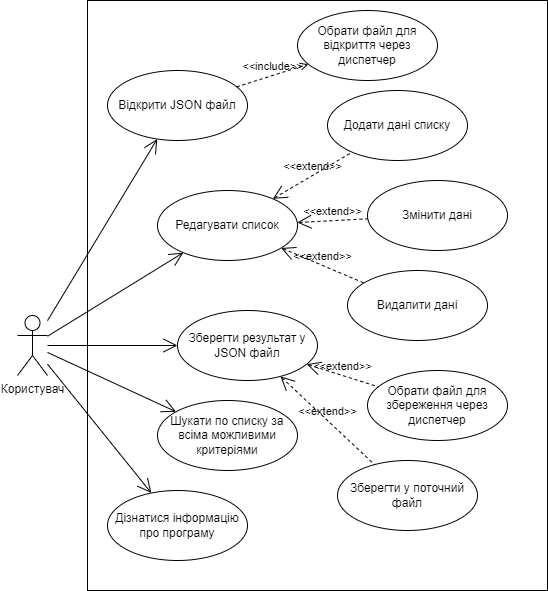

The diagram above was exported from draw.io. Its source (the exported page's mxGraphModel, read from the mxfile embedded in the PNG):
<mxGraphModel dx="1434" dy="790" grid="1" gridSize="10" guides="1" tooltips="1" connect="1" arrows="1" fold="1" page="1" pageScale="1" pageWidth="827" pageHeight="1169" math="0" shadow="0">
  <root>
    <mxCell id="0" />
    <mxCell id="1" parent="0" />
    <mxCell id="jZKdu0FsR0ckB_wDdA7f-13" value="" style="rounded=0;whiteSpace=wrap;html=1;" vertex="1" parent="1">
      <mxGeometry x="260" y="10" width="460" height="590" as="geometry" />
    </mxCell>
    <mxCell id="jZKdu0FsR0ckB_wDdA7f-1" value="Користувач" style="shape=umlActor;verticalLabelPosition=bottom;verticalAlign=top;html=1;" vertex="1" parent="1">
      <mxGeometry x="190" y="325" width="30" height="60" as="geometry" />
    </mxCell>
    <mxCell id="jZKdu0FsR0ckB_wDdA7f-4" value="Відкрити JSON файл" style="ellipse;whiteSpace=wrap;html=1;" vertex="1" parent="1">
      <mxGeometry x="280" y="80" width="140" height="70" as="geometry" />
    </mxCell>
    <mxCell id="jZKdu0FsR0ckB_wDdA7f-6" value="" style="endArrow=open;endFill=1;endSize=12;html=1;rounded=0;" edge="1" parent="1" source="jZKdu0FsR0ckB_wDdA7f-1" target="jZKdu0FsR0ckB_wDdA7f-4">
      <mxGeometry width="160" relative="1" as="geometry">
        <mxPoint x="330" y="410" as="sourcePoint" />
        <mxPoint x="490" y="410" as="targetPoint" />
      </mxGeometry>
    </mxCell>
    <mxCell id="jZKdu0FsR0ckB_wDdA7f-7" value="Редагувати список" style="ellipse;whiteSpace=wrap;html=1;" vertex="1" parent="1">
      <mxGeometry x="330" y="200" width="140" height="70" as="geometry" />
    </mxCell>
    <mxCell id="jZKdu0FsR0ckB_wDdA7f-8" value="" style="endArrow=open;endFill=1;endSize=12;html=1;rounded=0;" edge="1" parent="1" source="jZKdu0FsR0ckB_wDdA7f-1" target="jZKdu0FsR0ckB_wDdA7f-7">
      <mxGeometry width="160" relative="1" as="geometry">
        <mxPoint x="330" y="410" as="sourcePoint" />
        <mxPoint x="460" y="400" as="targetPoint" />
      </mxGeometry>
    </mxCell>
    <mxCell id="jZKdu0FsR0ckB_wDdA7f-9" value="Дізнатися інформацію про програму" style="ellipse;whiteSpace=wrap;html=1;" vertex="1" parent="1">
      <mxGeometry x="280" y="500" width="140" height="70" as="geometry" />
    </mxCell>
    <mxCell id="jZKdu0FsR0ckB_wDdA7f-10" value="" style="endArrow=open;endFill=1;endSize=12;html=1;rounded=0;" edge="1" parent="1" source="jZKdu0FsR0ckB_wDdA7f-1" target="jZKdu0FsR0ckB_wDdA7f-9">
      <mxGeometry width="160" relative="1" as="geometry">
        <mxPoint x="330" y="410" as="sourcePoint" />
        <mxPoint x="490" y="410" as="targetPoint" />
      </mxGeometry>
    </mxCell>
    <mxCell id="jZKdu0FsR0ckB_wDdA7f-14" value="Зберегти результат у JSON файл" style="ellipse;whiteSpace=wrap;html=1;" vertex="1" parent="1">
      <mxGeometry x="350" y="320" width="140" height="70" as="geometry" />
    </mxCell>
    <mxCell id="jZKdu0FsR0ckB_wDdA7f-15" value="" style="endArrow=open;endFill=1;endSize=12;html=1;rounded=0;" edge="1" parent="1" source="jZKdu0FsR0ckB_wDdA7f-1" target="jZKdu0FsR0ckB_wDdA7f-14">
      <mxGeometry width="160" relative="1" as="geometry">
        <mxPoint x="330" y="410" as="sourcePoint" />
        <mxPoint x="400" y="400" as="targetPoint" />
      </mxGeometry>
    </mxCell>
    <mxCell id="jZKdu0FsR0ckB_wDdA7f-16" value="Шукати по списку за всіма можливими критеріями" style="ellipse;whiteSpace=wrap;html=1;" vertex="1" parent="1">
      <mxGeometry x="330" y="410" width="140" height="70" as="geometry" />
    </mxCell>
    <mxCell id="jZKdu0FsR0ckB_wDdA7f-17" value="" style="endArrow=open;endFill=1;endSize=12;html=1;rounded=0;" edge="1" parent="1" source="jZKdu0FsR0ckB_wDdA7f-1" target="jZKdu0FsR0ckB_wDdA7f-16">
      <mxGeometry width="160" relative="1" as="geometry">
        <mxPoint x="330" y="410" as="sourcePoint" />
        <mxPoint x="490" y="410" as="targetPoint" />
      </mxGeometry>
    </mxCell>
    <mxCell id="jZKdu0FsR0ckB_wDdA7f-18" value="Обрати файл для відкриття через диспетчер" style="ellipse;whiteSpace=wrap;html=1;" vertex="1" parent="1">
      <mxGeometry x="470" y="20" width="140" height="70" as="geometry" />
    </mxCell>
    <mxCell id="jZKdu0FsR0ckB_wDdA7f-19" value="&amp;lt;&amp;lt;include&amp;gt;&amp;gt;" style="edgeStyle=none;html=1;endArrow=open;verticalAlign=bottom;dashed=1;labelBackgroundColor=none;rounded=0;" edge="1" parent="1" source="jZKdu0FsR0ckB_wDdA7f-4" target="jZKdu0FsR0ckB_wDdA7f-18">
      <mxGeometry width="160" relative="1" as="geometry">
        <mxPoint x="330" y="410" as="sourcePoint" />
        <mxPoint x="490" y="410" as="targetPoint" />
      </mxGeometry>
    </mxCell>
    <mxCell id="jZKdu0FsR0ckB_wDdA7f-20" value="Обрати файл для збереження через диспетчер" style="ellipse;whiteSpace=wrap;html=1;" vertex="1" parent="1">
      <mxGeometry x="540" y="380" width="140" height="70" as="geometry" />
    </mxCell>
    <mxCell id="jZKdu0FsR0ckB_wDdA7f-21" value="Зберегти у поточний файл" style="ellipse;whiteSpace=wrap;html=1;" vertex="1" parent="1">
      <mxGeometry x="510" y="470" width="140" height="70" as="geometry" />
    </mxCell>
    <mxCell id="jZKdu0FsR0ckB_wDdA7f-22" value="&amp;lt;&amp;lt;extend&amp;gt;&amp;gt;" style="edgeStyle=none;html=1;startArrow=open;endArrow=none;startSize=12;verticalAlign=bottom;dashed=1;labelBackgroundColor=none;rounded=0;" edge="1" parent="1" source="jZKdu0FsR0ckB_wDdA7f-14" target="jZKdu0FsR0ckB_wDdA7f-20">
      <mxGeometry width="160" relative="1" as="geometry">
        <mxPoint x="330" y="410" as="sourcePoint" />
        <mxPoint x="490" y="410" as="targetPoint" />
      </mxGeometry>
    </mxCell>
    <mxCell id="jZKdu0FsR0ckB_wDdA7f-23" value="&amp;lt;&amp;lt;extend&amp;gt;&amp;gt;" style="edgeStyle=none;html=1;startArrow=open;endArrow=none;startSize=12;verticalAlign=bottom;dashed=1;labelBackgroundColor=none;rounded=0;" edge="1" parent="1" source="jZKdu0FsR0ckB_wDdA7f-14" target="jZKdu0FsR0ckB_wDdA7f-21">
      <mxGeometry width="160" relative="1" as="geometry">
        <mxPoint x="330" y="410" as="sourcePoint" />
        <mxPoint x="490" y="410" as="targetPoint" />
      </mxGeometry>
    </mxCell>
    <mxCell id="jZKdu0FsR0ckB_wDdA7f-24" value="Додати дані списку" style="ellipse;whiteSpace=wrap;html=1;" vertex="1" parent="1">
      <mxGeometry x="500" y="100" width="140" height="70" as="geometry" />
    </mxCell>
    <mxCell id="jZKdu0FsR0ckB_wDdA7f-25" value="Змінити дані" style="ellipse;whiteSpace=wrap;html=1;" vertex="1" parent="1">
      <mxGeometry x="540" y="190" width="140" height="70" as="geometry" />
    </mxCell>
    <mxCell id="jZKdu0FsR0ckB_wDdA7f-26" value="Видалити дані" style="ellipse;whiteSpace=wrap;html=1;" vertex="1" parent="1">
      <mxGeometry x="520" y="280" width="140" height="70" as="geometry" />
    </mxCell>
    <mxCell id="jZKdu0FsR0ckB_wDdA7f-28" value="&amp;lt;&amp;lt;extend&amp;gt;&amp;gt;" style="edgeStyle=none;html=1;startArrow=open;endArrow=none;startSize=12;verticalAlign=bottom;dashed=1;labelBackgroundColor=none;rounded=0;" edge="1" parent="1" source="jZKdu0FsR0ckB_wDdA7f-7" target="jZKdu0FsR0ckB_wDdA7f-24">
      <mxGeometry width="160" relative="1" as="geometry">
        <mxPoint x="330" y="410" as="sourcePoint" />
        <mxPoint x="490" y="410" as="targetPoint" />
      </mxGeometry>
    </mxCell>
    <mxCell id="jZKdu0FsR0ckB_wDdA7f-29" value="&amp;lt;&amp;lt;extend&amp;gt;&amp;gt;" style="edgeStyle=none;html=1;startArrow=open;endArrow=none;startSize=12;verticalAlign=bottom;dashed=1;labelBackgroundColor=none;rounded=0;" edge="1" parent="1" source="jZKdu0FsR0ckB_wDdA7f-7" target="jZKdu0FsR0ckB_wDdA7f-25">
      <mxGeometry width="160" relative="1" as="geometry">
        <mxPoint x="330" y="410" as="sourcePoint" />
        <mxPoint x="490" y="410" as="targetPoint" />
      </mxGeometry>
    </mxCell>
    <mxCell id="jZKdu0FsR0ckB_wDdA7f-30" value="&amp;lt;&amp;lt;extend&amp;gt;&amp;gt;" style="edgeStyle=none;html=1;startArrow=open;endArrow=none;startSize=12;verticalAlign=bottom;dashed=1;labelBackgroundColor=none;rounded=0;" edge="1" parent="1" source="jZKdu0FsR0ckB_wDdA7f-7" target="jZKdu0FsR0ckB_wDdA7f-26">
      <mxGeometry width="160" relative="1" as="geometry">
        <mxPoint x="330" y="410" as="sourcePoint" />
        <mxPoint x="490" y="410" as="targetPoint" />
      </mxGeometry>
    </mxCell>
  </root>
</mxGraphModel>